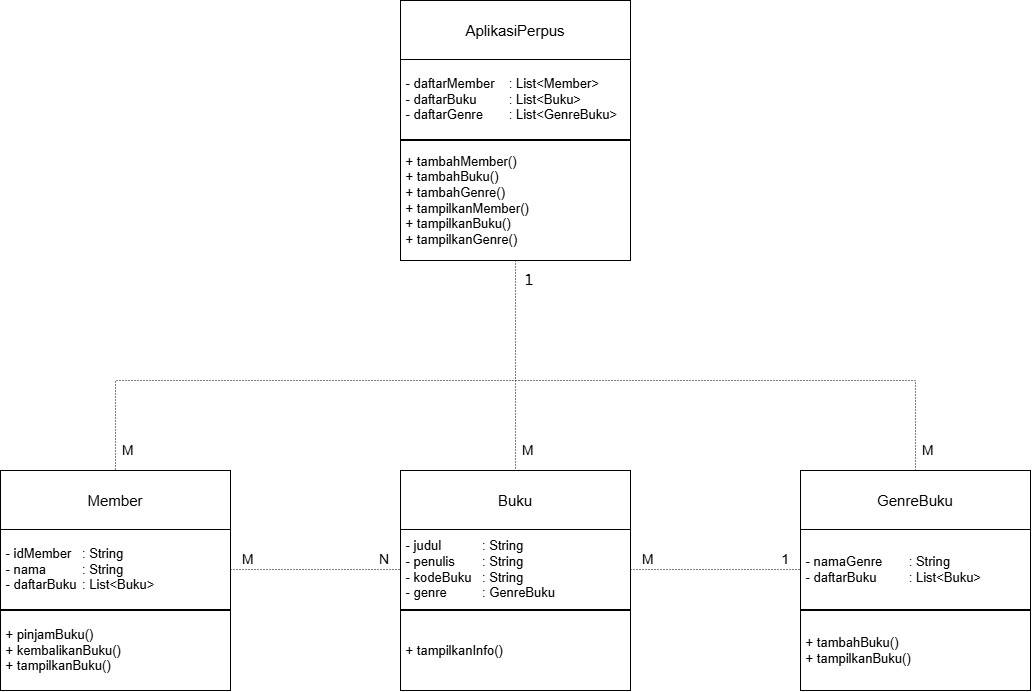

The diagram above was exported from draw.io. Its source (the exported page's mxGraphModel, read from the mxfile embedded in the PNG):
<mxGraphModel dx="1164" dy="749" grid="1" gridSize="10" guides="1" tooltips="1" connect="1" arrows="1" fold="1" page="1" pageScale="1" pageWidth="827" pageHeight="1169" math="0" shadow="0">
  <root>
    <mxCell id="0" />
    <mxCell id="1" parent="0" />
    <mxCell id="W0JEPoTP9IWsf6H2-d6--2" parent="1" style="rounded=0;whiteSpace=wrap;html=1;" value="&lt;font style=&quot;font-size: 15px;&quot;&gt;Member&lt;/font&gt;" vertex="1">
      <mxGeometry height="60" width="230" x="80" y="500" as="geometry" />
    </mxCell>
    <mxCell id="W0JEPoTP9IWsf6H2-d6--3" parent="1" style="rounded=0;whiteSpace=wrap;html=1;align=left;" value="&lt;font style=&quot;font-size: 13px;&quot;&gt;&amp;nbsp;- idMember&lt;span style=&quot;white-space: pre;&quot;&gt;&#09;&lt;/span&gt;: String&lt;br&gt;&amp;nbsp;- nama&lt;span style=&quot;white-space: pre;&quot;&gt;&#09;&lt;/span&gt;&lt;span style=&quot;white-space: pre;&quot;&gt;&#09;&lt;/span&gt;: String&lt;br&gt;&amp;nbsp;- daftarBuku&lt;span style=&quot;white-space: pre;&quot;&gt;&#09;&lt;/span&gt;: List&amp;lt;Buku&amp;gt;&lt;/font&gt;" vertex="1">
      <mxGeometry height="80" width="230" x="80" y="559" as="geometry" />
    </mxCell>
    <mxCell id="W0JEPoTP9IWsf6H2-d6--4" parent="1" style="rounded=0;whiteSpace=wrap;html=1;align=left;" value="&lt;span style=&quot;font-size: 13px;&quot;&gt;&amp;nbsp;+ pinjamBuku()&lt;/span&gt;&lt;div&gt;&lt;span style=&quot;font-size: 13px;&quot;&gt;&amp;nbsp;+ kembalikanBuku()&lt;br&gt;&amp;nbsp;+ tampilkanBuku()&lt;/span&gt;&lt;/div&gt;" vertex="1">
      <mxGeometry height="80" width="230" x="80" y="640" as="geometry" />
    </mxCell>
    <mxCell id="W0JEPoTP9IWsf6H2-d6--5" parent="1" style="rounded=0;whiteSpace=wrap;html=1;" value="&lt;font style=&quot;font-size: 15px;&quot;&gt;Buku&lt;/font&gt;" vertex="1">
      <mxGeometry height="60" width="230" x="480" y="500" as="geometry" />
    </mxCell>
    <mxCell id="W0JEPoTP9IWsf6H2-d6--6" parent="1" style="rounded=0;whiteSpace=wrap;html=1;align=left;" value="&lt;span style=&quot;font-size: 13px;&quot;&gt;&amp;nbsp;- judul&lt;span style=&quot;white-space: pre;&quot;&gt;&#09;&lt;/span&gt;&lt;span style=&quot;white-space: pre;&quot;&gt;&#09;&lt;/span&gt;: String&lt;br&gt;&amp;nbsp;- penulis&lt;span style=&quot;white-space: pre;&quot;&gt;&#09;&lt;/span&gt;: String&lt;br&gt;&amp;nbsp;- kodeBuku&lt;span style=&quot;white-space: pre;&quot;&gt;&#09;&lt;/span&gt;: String&lt;br&gt;&amp;nbsp;- genre&lt;span style=&quot;white-space: pre;&quot;&gt;&#09;&lt;span style=&quot;white-space: pre;&quot;&gt;&#09;&lt;/span&gt;&lt;/span&gt;: GenreBuku&lt;/span&gt;" vertex="1">
      <mxGeometry height="80" width="230" x="480" y="559" as="geometry" />
    </mxCell>
    <mxCell id="W0JEPoTP9IWsf6H2-d6--7" parent="1" style="rounded=0;whiteSpace=wrap;html=1;align=left;" value="&lt;span style=&quot;font-size: 13px;&quot;&gt;&amp;nbsp;+ tampilkanInfo()&lt;/span&gt;" vertex="1">
      <mxGeometry height="80" width="230" x="480" y="640" as="geometry" />
    </mxCell>
    <mxCell id="W0JEPoTP9IWsf6H2-d6--8" parent="1" style="rounded=0;whiteSpace=wrap;html=1;" value="&lt;font style=&quot;font-size: 15px;&quot;&gt;GenreBuku&lt;/font&gt;" vertex="1">
      <mxGeometry height="60" width="230" x="880" y="500" as="geometry" />
    </mxCell>
    <mxCell id="W0JEPoTP9IWsf6H2-d6--9" parent="1" style="rounded=0;whiteSpace=wrap;html=1;align=left;" value="&lt;span style=&quot;font-size: 13px;&quot;&gt;&amp;nbsp;- namaGenre&lt;span style=&quot;white-space: pre;&quot;&gt;&#09;&lt;/span&gt;: String&lt;br&gt;&amp;nbsp;- daftarBuku&lt;span style=&quot;white-space: pre;&quot;&gt;&#09;&lt;/span&gt;&lt;span style=&quot;white-space: pre;&quot;&gt;&#09;&lt;/span&gt;: List&amp;lt;Buku&amp;gt;&lt;/span&gt;" vertex="1">
      <mxGeometry height="80" width="230" x="880" y="559" as="geometry" />
    </mxCell>
    <mxCell id="W0JEPoTP9IWsf6H2-d6--10" parent="1" style="rounded=0;whiteSpace=wrap;html=1;align=left;" value="&lt;span style=&quot;font-size: 13px;&quot;&gt;&amp;nbsp;+ tambahBuku()&lt;br&gt;&amp;nbsp;+ tampilkanBuku()&lt;/span&gt;" vertex="1">
      <mxGeometry height="80" width="230" x="880" y="640" as="geometry" />
    </mxCell>
    <mxCell id="W0JEPoTP9IWsf6H2-d6--11" parent="1" style="rounded=0;whiteSpace=wrap;html=1;" value="&lt;font style=&quot;font-size: 15px;&quot;&gt;AplikasiPerpus&lt;/font&gt;" vertex="1">
      <mxGeometry height="60" width="230" x="480" y="30" as="geometry" />
    </mxCell>
    <mxCell id="W0JEPoTP9IWsf6H2-d6--12" parent="1" style="rounded=0;whiteSpace=wrap;html=1;align=left;" value="&lt;span style=&quot;font-size: 13px;&quot;&gt;&amp;nbsp;- daftarMember&lt;span style=&quot;white-space: pre;&quot;&gt;&#09;&lt;/span&gt;: List&amp;lt;Member&amp;gt;&lt;br&gt;&amp;nbsp;- daftarBuku&lt;span style=&quot;white-space: pre;&quot;&gt;&#09;&lt;/span&gt;&lt;span style=&quot;white-space: pre;&quot;&gt;&#09;&lt;/span&gt;: List&amp;lt;Buku&amp;gt;&lt;br&gt;&amp;nbsp;- daftarGenre&lt;span style=&quot;white-space: pre;&quot;&gt;&#09;&lt;/span&gt;: List&amp;lt;GenreBuku&amp;gt;&lt;/span&gt;" vertex="1">
      <mxGeometry height="80" width="230" x="480" y="89" as="geometry" />
    </mxCell>
    <mxCell id="W0JEPoTP9IWsf6H2-d6--13" parent="1" style="rounded=0;whiteSpace=wrap;html=1;align=left;" value="&lt;span style=&quot;font-size: 13px;&quot;&gt;&amp;nbsp;+ tambahMember()&lt;br&gt;&amp;nbsp;+ tambahBuku()&lt;br&gt;&amp;nbsp;+ tambahGenre()&lt;br&gt;&amp;nbsp;+ tampilkanMember()&lt;br&gt;&amp;nbsp;+ tampilkanBuku()&lt;br&gt;&amp;nbsp;+ tampilkanGenre()&lt;/span&gt;" vertex="1">
      <mxGeometry height="120" width="230" x="480" y="170" as="geometry" />
    </mxCell>
    <mxCell id="W0JEPoTP9IWsf6H2-d6--14" edge="1" parent="1" source="W0JEPoTP9IWsf6H2-d6--3" style="endArrow=none;html=1;rounded=0;dashed=1;dashPattern=1 2;exitX=1;exitY=0.5;exitDx=0;exitDy=0;entryX=0;entryY=0.5;entryDx=0;entryDy=0;" target="W0JEPoTP9IWsf6H2-d6--6" value="">
      <mxGeometry relative="1" as="geometry">
        <mxPoint x="320" y="598.38" as="sourcePoint" />
        <mxPoint x="480" y="598.38" as="targetPoint" />
      </mxGeometry>
    </mxCell>
    <mxCell id="W0JEPoTP9IWsf6H2-d6--15" connectable="0" parent="W0JEPoTP9IWsf6H2-d6--14" style="resizable=0;html=1;whiteSpace=wrap;align=left;verticalAlign=bottom;" value="&lt;font style=&quot;font-size: 14px;&quot;&gt;M&lt;/font&gt;" vertex="1">
      <mxGeometry relative="1" x="-1" as="geometry">
        <mxPoint x="10" as="offset" />
      </mxGeometry>
    </mxCell>
    <mxCell id="W0JEPoTP9IWsf6H2-d6--16" connectable="0" parent="W0JEPoTP9IWsf6H2-d6--14" style="resizable=0;html=1;whiteSpace=wrap;align=right;verticalAlign=bottom;" value="&lt;font style=&quot;font-size: 14px;&quot;&gt;N&lt;/font&gt;" vertex="1">
      <mxGeometry relative="1" x="1" as="geometry">
        <mxPoint x="-10" as="offset" />
      </mxGeometry>
    </mxCell>
    <mxCell id="W0JEPoTP9IWsf6H2-d6--17" edge="1" parent="1" source="W0JEPoTP9IWsf6H2-d6--6" style="endArrow=none;html=1;rounded=0;dashed=1;dashPattern=1 2;exitX=1;exitY=0.5;exitDx=0;exitDy=0;entryX=0;entryY=0.5;entryDx=0;entryDy=0;" target="W0JEPoTP9IWsf6H2-d6--9" value="">
      <mxGeometry relative="1" as="geometry">
        <mxPoint x="390" y="590" as="sourcePoint" />
        <mxPoint x="560" y="590" as="targetPoint" />
      </mxGeometry>
    </mxCell>
    <mxCell id="W0JEPoTP9IWsf6H2-d6--18" connectable="0" parent="W0JEPoTP9IWsf6H2-d6--17" style="resizable=0;html=1;whiteSpace=wrap;align=left;verticalAlign=bottom;" value="&lt;font style=&quot;font-size: 14px;&quot;&gt;M&lt;/font&gt;" vertex="1">
      <mxGeometry relative="1" x="-1" as="geometry">
        <mxPoint x="10" as="offset" />
      </mxGeometry>
    </mxCell>
    <mxCell id="W0JEPoTP9IWsf6H2-d6--19" connectable="0" parent="W0JEPoTP9IWsf6H2-d6--17" style="resizable=0;html=1;whiteSpace=wrap;align=right;verticalAlign=bottom;" value="&lt;font style=&quot;font-size: 14px;&quot;&gt;1&lt;/font&gt;" vertex="1">
      <mxGeometry relative="1" x="1" as="geometry">
        <mxPoint x="-10" as="offset" />
      </mxGeometry>
    </mxCell>
    <mxCell id="W0JEPoTP9IWsf6H2-d6--21" edge="1" parent="1" source="W0JEPoTP9IWsf6H2-d6--13" style="endArrow=none;html=1;rounded=0;dashed=1;dashPattern=1 2;exitX=0.5;exitY=1;exitDx=0;exitDy=0;entryX=0.5;entryY=0;entryDx=0;entryDy=0;" target="W0JEPoTP9IWsf6H2-d6--5" value="">
      <mxGeometry relative="1" as="geometry">
        <Array as="points" />
        <mxPoint x="469.9999999999998" y="259.9999999999999" as="sourcePoint" />
        <mxPoint x="469.9999999999998" y="470" as="targetPoint" />
      </mxGeometry>
    </mxCell>
    <mxCell id="W0JEPoTP9IWsf6H2-d6--24" edge="1" parent="1" source="W0JEPoTP9IWsf6H2-d6--8" style="endArrow=none;html=1;rounded=0;dashed=1;dashPattern=1 2;entryX=0.5;entryY=0;entryDx=0;entryDy=0;edgeStyle=orthogonalEdgeStyle;exitX=0.5;exitY=0;exitDx=0;exitDy=0;" target="W0JEPoTP9IWsf6H2-d6--2" value="">
      <mxGeometry relative="1" as="geometry">
        <Array as="points">
          <mxPoint x="995" y="409.96" />
          <mxPoint x="195" y="409.96" />
        </Array>
        <mxPoint x="995.0000000000002" y="380.04" as="sourcePoint" />
        <mxPoint x="195" y="380.04" as="targetPoint" />
      </mxGeometry>
    </mxCell>
    <mxCell id="W0JEPoTP9IWsf6H2-d6--26" connectable="0" parent="1" style="resizable=0;html=1;whiteSpace=wrap;align=left;verticalAlign=bottom;" value="" vertex="1">
      <mxGeometry x="780" y="310" as="geometry">
        <mxPoint x="-182" y="177" as="offset" />
      </mxGeometry>
    </mxCell>
    <mxCell id="W0JEPoTP9IWsf6H2-d6--30" connectable="0" parent="1" style="resizable=0;html=1;whiteSpace=wrap;align=left;verticalAlign=bottom;" value="&lt;font style=&quot;font-size: 14px;&quot;&gt;M&lt;/font&gt;" vertex="1">
      <mxGeometry x="600" y="490" as="geometry" />
    </mxCell>
    <mxCell id="W0JEPoTP9IWsf6H2-d6--31" connectable="0" parent="1" style="resizable=0;html=1;whiteSpace=wrap;align=left;verticalAlign=bottom;" value="&lt;font style=&quot;font-size: 14px;&quot;&gt;M&lt;/font&gt;" vertex="1">
      <mxGeometry x="1000" y="490" as="geometry" />
    </mxCell>
    <mxCell id="W0JEPoTP9IWsf6H2-d6--32" connectable="0" parent="1" style="resizable=0;html=1;whiteSpace=wrap;align=left;verticalAlign=bottom;" value="&lt;font style=&quot;font-size: 14px;&quot;&gt;M&lt;/font&gt;" vertex="1">
      <mxGeometry x="200" y="490" as="geometry" />
    </mxCell>
    <mxCell id="W0JEPoTP9IWsf6H2-d6--33" connectable="0" parent="1" style="resizable=0;html=1;whiteSpace=wrap;align=left;verticalAlign=bottom;" value="&lt;font style=&quot;font-size: 14px;&quot;&gt;１&lt;/font&gt;" vertex="1">
      <mxGeometry x="600" y="320" as="geometry" />
    </mxCell>
  </root>
</mxGraphModel>